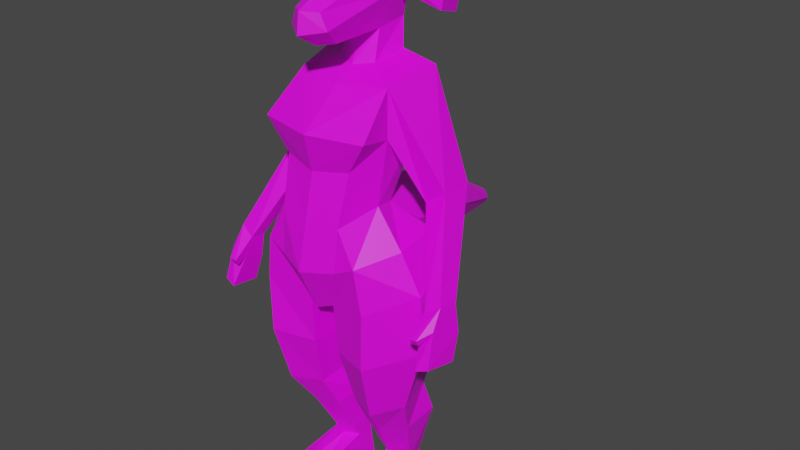 # Source: Spawner.blend  (saved by Blender 4.1.24; exported with 4.5.12 LTS)
import bpy
from mathutils import Matrix  # noqa: F401  (used for matrix-valued properties, if any)

bpy.ops.wm.read_factory_settings(use_empty=True)
scene = bpy.context.scene
scene.name = 'Scene'

# ---- collections
col_collection = bpy.data.collections.new('Collection'); scene.collection.children.link(col_collection)

# ---- images (referenced by path relative to the original .blend; pixels are not part of the script)
import os
ASSET_DIR = os.environ.get("B2B_ASSET_DIR", "")  # directory of the original .blend (textures are referenced by path, not embedded)
HERE = os.path.dirname(os.path.abspath(__file__))  # packed textures are extracted next to this script under _unpacked/

def load_image(name, relpath, width, height, colorspace="sRGB"):
    """Load a texture the original file referenced (path relative to the .blend, or extracted next to this script)."""
    p = next((c for c in (os.path.join(HERE, relpath), os.path.join(ASSET_DIR, relpath)) if relpath and os.path.exists(c)), "")
    if p:
        img = bpy.data.images.load(p, check_existing=True)
        img.name = name
    else:  # same state as the original file: an image datablock whose file is absent (Cycles renders it pink)
        img = bpy.data.images.new(name, width, height)
        img.source = "FILE"
        img.filepath = "//" + (relpath or name)
    img.colorspace_settings.name = colorspace
    return img
img_spawnerdev_png = load_image('SpawnerDev.png', 'SpawnerDev.png', 1024, 1024, 'sRGB')

# ---- materials (node trees are filled in below, after node groups)
mat_dev = bpy.data.materials.new('Dev')
mat_dev.use_transparent_shadow = False

# ---- material node trees
mat_dev.use_nodes = True; mat_dev.node_tree.nodes.clear()
_N = mat_dev.node_tree.nodes; _L = mat_dev.node_tree.links
n0 = _N.new('ShaderNodeBsdfPrincipled'); n0.name = 'Principled BSDF'; n0.location = (10, 300)
n0.inputs[3].default_value = 1.45
n1 = _N.new('ShaderNodeOutputMaterial'); n1.name = 'Material Output'; n1.location = (300, 300)
n2 = _N.new('ShaderNodeTexImage'); n2.name = 'Image Texture'; n2.location = (-347, 242)
n2.image = img_spawnerdev_png
_L.new(n0.outputs[0], n1.inputs[0])
_L.new(n2.outputs[0], n0.inputs[0])
n1.is_active_output = True

# ---- world
world_world = bpy.data.worlds.new('World'); scene.world = world_world
world_world.use_nodes = True; world_world.node_tree.nodes.clear()
_N = world_world.node_tree.nodes; _L = world_world.node_tree.links
n0 = _N.new('ShaderNodeOutputWorld'); n0.name = 'World Output'; n0.location = (300, 300)
n1 = _N.new('ShaderNodeBackground'); n1.name = 'Background'; n1.location = (10, 300)
n1.inputs[0].default_value = (0.05088, 0.05088, 0.05088, 1.0)
_L.new(n1.outputs[0], n0.inputs[0])
n0.is_active_output = True
world_world.color = (0.05088, 0.05088, 0.05088)
world_world.use_sun_shadow = False
world_world.sun_shadow_jitter_overblur = 0.0

# ---- meshes
me_cube = bpy.data.meshes.new('Cube')
me_cube.from_pydata([(0.09502, -0.2455, 3.291), (0.09263, -0.3679, 3.496), (0.1178, 0.3159, 3.337), (0.1638, 0.2968, 3.626), (0.0, 0.3657, 3.326), (0.0, 0.33, 3.708), (0.0, -0.3105, 3.276), (0.0, -0.441, 3.505), (0.1156, 0.09744, 3.306), (0.1603, 0.101, 3.684), (0.0, 0.005191, 3.723), (0.0, 0.06173, 3.275), (0.05377, 0.0309, 1.564), (0.2038, 0.3539, 1.854), (0.0, 0.3332, 1.752), (0.0, 0.03747, 1.546), (0.3079, 0.2411, 2.729), (0.0, 0.2754, 2.658), (0.337, -0.09499, 2.727), (0.0, 0.3455, 3.081), (0.3289, -0.08042, 3.037), (0.3935, 0.2765, 3.104), (0.0, -0.1522, 3.01), (0.09401, -0.3388, 1.629), (0.0, -0.381, 1.602), (0.0, -0.383, 2.533), (0.0, -0.4417, 2.78), (0.2417, -0.327, 2.568), (0.3824, -0.3572, 2.784), (0.6273, 0.304, 2.407), (0.4776, 0.2639, 2.332), (0.4899, 0.07757, 2.308), (0.624, 0.08849, 2.403), (0.8477, -0.08169, 1.814), (0.7266, -0.1279, 1.778), (0.7341, -0.2327, 1.787), (0.8341, -0.2098, 1.841), (0.8801, -0.1398, 1.451), (0.7759, -0.1805, 1.441), (0.7819, -0.3799, 1.462), (0.8655, -0.3626, 1.49), (0.847, -0.295, 1.715), (0.878, -0.08829, 1.637), (0.754, -0.1345, 1.601), (0.7432, -0.284, 1.665), (0.7412, -0.3816, 1.669), (0.7899, -0.3814, 1.675), (0.7453, -0.3574, 1.627), (0.7942, -0.3572, 1.633), (0.2301, 0.05396, 2.247), (0.0, 0.129, 2.318), (0.2994, -0.1407, 2.306), (0.0, -0.4559, 2.213), (0.2218, -0.4141, 2.231), (0.6284, -0.1382, 1.797), (0.5783, 0.2529, 1.847), (0.4493, 0.1813, 2.084), (0.3896, -0.4095, 1.696), (0.4996, -0.1634, 2.069), (0.3455, -0.4255, 2.004), (0.1102, 0.008922, 0.939), (0.2883, 0.1843, 0.9664), (0.1416, -0.2164, 0.8946), (0.4477, 0.1284, 0.9583), (0.4934, -0.1208, 0.9209), (0.3514, -0.3009, 0.8848), (0.1197, 0.2357, 0.2684), (0.2141, 0.2995, 0.2783), (0.1283, 0.1224, 0.2556), (0.3172, 0.2499, 0.2753), (0.3258, 0.1366, 0.2625), (0.2314, 0.07284, 0.2526), (0.1199, 0.2759, -0.0007751), (0.2222, 0.3383, -0.0007751), (0.1229, 0.1564, -0.0007751), (0.3274, 0.2811, -0.0007751), (0.3518, 0.1654, -0.0007751), (0.2282, 0.09931, -0.0007751), (0.4032, -0.2781, 0.1296), (0.2823, -0.3565, 0.1533), (0.1569, -0.2879, 0.1235), (0.1613, -0.2409, -0.0007751), (0.4072, -0.2259, -0.0007751), (0.2886, -0.3044, -0.0007751), (0.03667, 1.335, 1.702), (0.0, 1.335, 1.691), (0.03177, 1.351, 1.778), (0.0, 1.372, 1.784), (0.0, 0.6571, 1.732), (0.194, 0.6804, 1.806), (0.0, 0.7671, 2.161), (0.1886, 0.7524, 2.097), (0.0, 0.2925, 3.149), (0.1325, 0.03604, 3.116), (0.1652, 0.2549, 3.16), (0.0, -0.0183, 3.09), (0.0, -0.5277, 1.915), (0.2089, -0.444, 1.94), (0.187, 0.2644, 3.486), (0.1349, -0.3585, 3.392), (0.0, -0.4593, 3.367), (0.0, 0.3834, 3.476), (0.1967, 0.1619, 3.539), (0.4548, 0.4029, 3.479), (0.4646, 0.2517, 3.533), (0.4377, 0.3984, 3.396), (0.4488, 0.2474, 3.437), (0.2997, 0.3254, 1.425), (0.0439, 0.08754, 1.277), (0.6316, -0.1182, 1.38), (0.5287, 0.2183, 1.439), (0.1007, -0.3112, 1.276), (0.3797, -0.4117, 1.3), (0.2832, 0.2713, 2.059), (0.05546, 1.346, 1.74), (0.0, 1.367, 1.731), (0.26, 0.7279, 1.977), (0.1204, -0.08573, 0.6535), (0.2791, -0.139, 0.6386), (0.426, -0.008858, 0.6562), (0.4653, 0.2072, 0.7244), (0.2549, 0.2775, 0.739), (0.05127, 0.09151, 0.71)], [], [(101, 5, 3, 98), (102, 9, 1, 99), (11, 8, 0, 6), (9, 10, 7, 1), (99, 1, 7, 100), (3, 5, 10, 9), (89, 88, 85, 84), (102, 98, 105, 106), (14, 13, 12, 15), (20, 22, 26, 28), (51, 53, 59, 58), (18, 16, 30, 31), (15, 12, 23, 24), (19, 21, 16, 17), (92, 94, 21, 19), (93, 95, 22, 20), (94, 93, 20, 21), (53, 52, 96, 97), (28, 26, 25, 27), (18, 20, 28, 27), (51, 18, 27, 53), (32, 31, 35, 36), (21, 20, 32, 29), (16, 21, 29, 30), (20, 18, 31, 32), (42, 41, 40, 37), (30, 29, 33, 34), (29, 32, 36, 33), (31, 30, 34, 35), (37, 40, 39, 38), (44, 43, 38, 39), (41, 44, 39, 40), (43, 42, 37, 38), (34, 33, 42, 43), (41, 36, 46, 48), (35, 34, 43, 44), (33, 36, 41, 42), (46, 45, 47, 48), (44, 41, 48, 47), (35, 44, 47, 45), (36, 35, 45, 46), (110, 109, 64, 63), (27, 25, 52, 53), (16, 18, 51, 49), (17, 16, 49, 50), (56, 58, 54, 55), (108, 107, 61, 60), (49, 51, 58, 56), (113, 49, 56), (53, 97, 59), (119, 118, 71, 70), (118, 117, 68, 71), (111, 108, 60, 62), (112, 111, 62, 65), (109, 112, 65, 64), (107, 110, 63, 61), (70, 71, 79, 78), (71, 68, 80, 79), (121, 120, 69, 67), (122, 121, 67, 66), (120, 119, 70, 69), (117, 122, 66, 68), (72, 73, 75, 76), (74, 72, 76, 77), (67, 69, 75, 73), (66, 67, 73, 72), (69, 70, 76, 75), (68, 66, 72, 74), (78, 79, 83, 82), (79, 80, 81, 83), (76, 70, 78, 82), (74, 77, 83, 81), (68, 74, 81, 80), (77, 76, 82, 83), (115, 114, 84, 85), (90, 91, 86, 87), (116, 89, 84, 114), (113, 13, 89, 116), (50, 49, 91, 90), (13, 14, 88, 89), (2, 8, 93, 94), (8, 11, 95, 93), (4, 2, 94, 92), (59, 97, 23, 57), (97, 96, 24, 23), (2, 98, 102, 8), (0, 99, 100, 6), (8, 102, 99, 0), (4, 101, 98, 2), (105, 103, 104, 106), (3, 9, 104, 103), (9, 102, 106, 104), (98, 3, 103, 105), (13, 55, 110, 107), (54, 57, 112, 109), (57, 23, 111, 112), (23, 12, 108, 111), (12, 13, 107, 108), (55, 54, 109, 110), (49, 113, 116, 91), (91, 116, 114, 86), (87, 86, 114, 115), (13, 113, 56, 55), (54, 58, 59, 57), (62, 60, 122, 117), (63, 64, 119, 120), (60, 61, 121, 122), (61, 63, 120, 121), (65, 62, 117, 118), (64, 65, 118, 119)])
_uv = me_cube.uv_layers.new(name='UVMap')
_uv.uv.foreach_set('vector', [4.492, -1.478, 4.447, -1.008, 4.014, -1.068, 4.008, -1.484, -0.6731, 0.6514, -0.7222, 0.5149, -0.2232, 0.3032, -0.1761, 0.4075, -0.9734, -0.4469, -0.733, -0.3448, -0.8965, -0.2129, -0.9835, -0.1553, 0.7376, 1.766, 0.7244, 1.999, 0.03591, 2.058, 0.09626, 1.906, -1.547, 1.628, -1.612, 1.959, -1.663, 2.039, -1.983, 1.98, 1.45, -0.4156, 1.638, -0.195, 1.104, -0.002471, 1.272, -0.3272, 5.232, 0.002029, 5.54, 0.002029, 5.451, 0.9977, 5.395, 0.9915, -0.4521, -0.2949, -0.3691, -0.2499, -0.3691, -0.006658, -0.4794, -0.01022, -0.5128, 1.513, -0.8203, 1.552, -0.5864, 1.001, -0.5087, 1.002, -5.448, 0.9946, -5.828, 1.002, -5.905, 0.5364, -5.408, 0.527, 1.989, -1.007, 1.027, -1.023, 1.346, -1.478, 1.994, -1.47, -4.982, 0.3776, -4.997, 0.1505, -4.008, 0.1183, -4.009, 0.3474, -6.0, -2.0, -5.837, -1.979, -5.756, -1.091, -6.0, -1.0, 0.006283, 0.01734, 0.9906, 0.004732, 1.003, 0.9987, 8.202e-05, 0.9999, -7.998, 0.6751, -7.625, 0.6587, -7.024, 0.9937, -8.003, 0.9937, -3.178, 0.5219, -3.512, 0.5136, -3.523, 0.009852, -3.006, 0.0372, -2.767, 1.351, -2.71, 1.633, -3.0, 1.997, -3.016, 0.9717, -6.999, -1.028, -6.527, -1.0, -6.506, -1.55, -7.0, -1.537, -5.408, 0.527, -5.905, 0.5364, -5.818, 0.05256, -5.565, 0.04034, -5.006, -0.9961, -5.002, -0.007311, -5.458, -0.6651, -5.56, -0.9999, -6.035, 1.044, -6.011, 1.966, -6.532, 1.987, -6.52, 1.008, 4.59, 2.0, 4.314, 1.967, 4.329, 1.0, 4.525, 1.011, -4.999, 0.8534, -4.992, 0.6724, -4.008, 0.6535, -4.006, 0.852, 6.86, -0.009703, 6.598, -0.007874, 6.615, -1.03, 6.853, -1.035, -4.992, 0.6678, -4.911, 0.3803, -4.009, 0.3474, -4.008, 0.6535, 3.213, 0.449, 3.808, 0.388, 3.818, 1.021, 3.213, 0.965, 6.368, -0.03789, 6.098, 0.0644, 6.08, -0.9999, 6.306, -0.9988, 4.957, 1.997, 4.59, 2.0, 4.525, 1.011, 4.75, 1.009, 4.314, 1.967, 4.0, 2.0, 4.14, 1.017, 4.329, 1.0, 1.012, 1.998, 1.012, 1.884, 1.054, 1.873, 1.061, 1.974, -3.32, -1.402, -3.746, -1.463, -3.762, -1.991, -3.226, -2.0, -4.596, 1.902, -4.887, 1.89, -4.887, 1.004, -4.669, 0.9311, 2.382, -1.537, 2.057, -1.486, 2.132, -1.985, 2.399, -2.015, 2.399, -1.028, 2.103, -1.031, 2.057, -1.486, 2.382, -1.537, -2.394, 0.2212, -2.524, 0.4139, -2.547, 0.0005649, -2.374, 8.439e-05, -3.36, -1.013, -3.634, -1.0, -3.746, -1.463, -3.32, -1.402, 3.33, -0.02084, 3.681, -2.971e-05, 3.808, 0.388, 3.213, 0.449, 1.909, 1.959, 1.909, 1.887, 1.981, 1.887, 1.981, 1.959, -2.759, -0.7513, -2.816, -0.1544, -2.992, -0.2037, -3.035, -0.8046, -2.793, 0.4632, -2.922, 0.2626, -2.903, 8.439e-05, -2.724, 0.002234, -2.524, 0.4139, -2.793, 0.4632, -2.724, 0.002234, -2.547, 0.0005649, -1.519, -1.476, -1.992, -1.508, -1.986, -2.0, -1.524, -1.98, -6.532, 1.987, -6.982, 1.981, -6.99, 1.006, -6.52, 1.008, 6.487, 1.972, 6.02, 1.963, 6.024, 1.029, 6.476, 1.017, 6.983, 1.967, 6.487, 1.972, 6.476, 1.017, 6.966, 1.048, -1.568, 0.5796, -1.524, 9.6e-05, -1.033, 0.0125, -1.01, 0.6026, 5.492, -1.486, 5.974, -1.496, 5.968, -1.02, 5.458, -1.022, -1.991, 0.9877, -1.994, 0.02728, -1.524, 9.6e-05, -1.568, 0.5796, -1.505, 0.9982, -1.991, 0.9877, -1.568, 0.5796, 1.027, -1.023, 1.003, -1.474, 1.346, -1.478, 0.3374, -1.393, 0.002245, -1.419, -0.003925, -1.99, 0.2878, -1.988, -9.0, -0.3626, -8.765, -0.4513, -8.829, -0.9953, -8.979, -1.002, 5.006, -1.452, 5.492, -1.486, 5.458, -1.022, 5.04, -1.026, -4.53, -1.487, -4.998, -1.52, -5.004, -1.998, -4.52, -1.998, -4.014, -1.507, -4.53, -1.487, -4.52, -1.998, -4.02, -1.991, -1.018, -1.49, -1.519, -1.476, -1.524, -1.98, -1.044, -1.981, -0.3256, -1.003, -0.5318, -1.016, -0.514, -2.053, -0.2438, -1.998, -0.5318, -1.016, -0.7193, -1.003, -0.7767, -1.992, -0.514, -2.053, -2.523, -1.364, -2.828, -1.359, -2.664, -1.999, -2.497, -1.996, -2.142, -1.348, -2.523, -1.364, -2.497, -1.996, -2.33, -2.0, 0.3915, -1.394, 0.3374, -1.393, 0.2878, -1.988, 0.3342, -1.995, -8.765, -0.4513, -8.658, -0.4756, -8.672, -0.9876, -8.829, -0.9953, 1.34, 0.1076, 1.511, 0.03417, 1.66, 0.1446, 1.672, 0.3273, 1.319, 0.2914, 1.34, 0.1076, 1.672, 0.3273, 1.468, 0.4019, -8.0, -1.005, -7.999, -1.146, -7.657, -1.148, -7.653, -1.0, 3.003, -1.846, 3.0, -1.988, 3.348, -2.0, 3.339, -1.852, -7.999, -1.146, -8.0, -1.287, -7.672, -1.292, -7.657, -1.148, 3.0, -1.705, 3.003, -1.846, 3.339, -1.852, 3.32, -1.706, -8.002, -1.818, -7.986, -2.0, -7.72, -1.952, -7.726, -1.777, 3.007, -1.009, 3.008, -1.155, 3.255, -1.216, 3.272, -1.041, -7.672, -1.292, -8.0, -1.287, -8.002, -1.818, -7.726, -1.777, 1.319, 0.2914, 1.468, 0.4019, 1.473, 0.9999, 1.276, 0.9896, 3.0, -1.705, 3.32, -1.706, 3.255, -1.216, 3.008, -1.155, 1.468, 0.4019, 1.672, 0.3273, 1.678, 0.9859, 1.473, 0.9999, 4.49, -0.4809, 4.016, -0.4863, 4.008, -0.99, 4.519, -0.9882, -8.51, 1.998, -8.787, 1.969, -8.56, 1.023, -8.51, 1.003, 4.975, 0.1059, 5.232, 0.002029, 5.395, 0.9915, 5.046, 0.9628, 2.645, -0.0004235, 2.98, 0.0382, 2.992, 0.9739, 2.664, 0.9786, 1.999, 0.04596, 2.3, -0.06931, 2.333, 0.9656, 2.0, 0.9788, -0.8203, 1.552, -0.5128, 1.513, -0.5431, 1.958, -0.7268, 1.959, 0.01722, 1.62, 0.01018, 1.351, 0.3315, 1.278, 0.393, 1.676, -3.169, 0.9941, -3.537, 0.9952, -3.512, 0.5136, -3.178, 0.5219, -7.998, 0.004541, -7.651, 0.004972, -7.625, 0.6587, -7.998, 0.6751, 1.346, -1.478, 1.003, -1.474, 1.018, -1.975, 1.469, -1.987, -7.0, -1.537, -6.506, -1.55, -6.506, -1.997, -6.989, -1.997, 1.353, 1.654, 1.385, 1.771, 1.36, 1.799, 1.26, 1.677, -1.874, 1.61, -1.547, 1.628, -1.983, 1.98, -1.998, 1.643, -0.449, 0.8639, -0.6731, 0.6514, -0.1761, 0.4075, -0.1631, 0.5676, 4.485, -1.992, 4.492, -1.478, 4.008, -1.484, 4.012, -1.988, -0.9886, 1.867, -0.935, 1.878, -0.9267, 1.983, -0.9886, 1.969, -0.6877, -0.3154, -0.5403, -0.3929, -0.5671, -0.008502, -0.6724, -0.01941, -0.5403, -0.3929, -0.4521, -0.2949, -0.4794, -0.01022, -0.5671, -0.008502, 1.385, 1.771, 1.417, 1.815, 1.384, 1.782, 1.384, 1.783, -1.012, -1.027, -1.5, -1.016, -1.519, -1.476, -1.018, -1.49, -4.005, -1.028, -4.498, -1.031, -4.53, -1.487, -4.014, -1.507, -4.498, -1.031, -4.985, -1.014, -4.998, -1.52, -4.53, -1.487, 5.008, -1.972, 5.481, -1.991, 5.492, -1.486, 5.006, -1.452, 5.481, -1.991, 5.979, -1.996, 5.974, -1.496, 5.492, -1.486, -1.5, -1.016, -1.992, -1.04, -1.992, -1.508, -1.519, -1.476, 2.3, -0.06931, 2.645, -0.0004235, 2.664, 0.9786, 2.333, 0.9656, -8.787, 1.969, -8.973, 1.899, -8.983, 1.022, -8.56, 1.023, 4.448, 0.01163, 4.009, -0.005066, 4.016, -0.4863, 4.49, -0.4809, -1.013, 0.986, -1.505, 0.9982, -1.568, 0.5796, -1.01, 0.6026, 1.968, -1.967, 1.994, -1.47, 1.346, -1.478, 1.469, -1.987, -8.86, 0.004845, -8.682, -0.01306, -8.658, -0.4756, -8.765, -0.4513, 0.4551, -1.01, 0.3094, -1.011, 0.3374, -1.393, 0.3915, -1.394, -2.15, -1.0, -2.507, -1.027, -2.523, -1.364, -2.142, -1.348, -2.507, -1.027, -2.753, -1.0, -2.828, -1.359, -2.523, -1.364, -8.991, -0.002782, -8.86, 0.004845, -8.765, -0.4513, -9.0, -0.3626, 0.3094, -1.011, 8.012e-05, -1.0, 0.002245, -1.419, 0.3374, -1.393])
me_cube.materials.append(mat_dev)
me_cube.update()

# ---- objects
ob_cube = bpy.data.objects.new('Cube', me_cube)

# ---- transforms, parenting, visibility, modifiers, constraints
ob_cube.location = (0.0, 0.0, 0.0)
ob_cube.show_in_front = True
_m = ob_cube.modifiers.new('Mirror', 'MIRROR')
_m.use_clip = True

# ---- collection membership
col_collection.objects.link(ob_cube)

# ---- scene / render settings (as saved in the file)
scene.frame_start = 1; scene.frame_end = 250; scene.frame_set(1)
scene.render.engine = 'BLENDER_EEVEE_NEXT'
scene.cycles.sampling_pattern = 'TABULATED_SOBOL'
scene.eevee.ray_tracing_options.trace_max_roughness = 0.0
scene.view_settings.view_transform = 'Filmic'
bpy.context.view_layer.update()

# ---- added for rendering (the .blend has no active camera and no usable light): camera, sun
cam_auto = bpy.data.cameras.new('AutoCamera')
cam_auto.lens = 50.0
cam_auto.sensor_width = 36.0
cam_auto.clip_end = 1000.0
ob_auto_camera = bpy.data.objects.new('AutoCamera', cam_auto)
scene.collection.objects.link(ob_auto_camera)
ob_auto_camera.location = (4.19671, -4.614, 5.21861)
ob_auto_camera.rotation_euler = (1.09748, -7.21219e-08, 0.694738)
scene.camera = ob_auto_camera
light_auto_sun = bpy.data.lights.new('AutoSun', 'SUN')
light_auto_sun.energy = 3.0
light_auto_sun.angle = 0.0523599
ob_auto_sun = bpy.data.objects.new('AutoSun', light_auto_sun)
scene.collection.objects.link(ob_auto_sun)
ob_auto_sun.rotation_euler = (0.872665, 0.174533, 0.523599)
bpy.context.view_layer.update()
